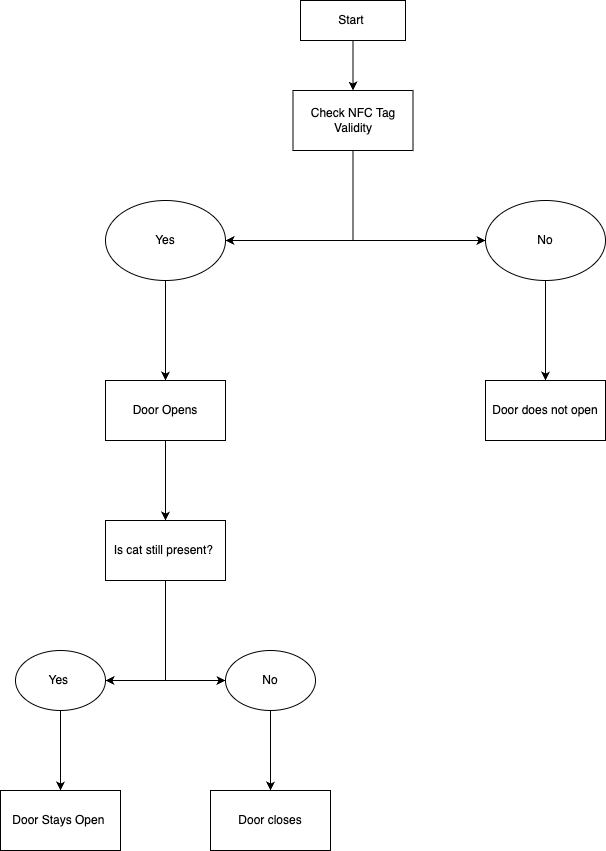

The diagram above was exported from draw.io. Its source (the exported page's mxGraphModel, read from the mxfile embedded in the PNG):
<mxGraphModel dx="954" dy="615" grid="1" gridSize="10" guides="1" tooltips="1" connect="1" arrows="1" fold="1" page="1" pageScale="1" pageWidth="850" pageHeight="1100" math="0" shadow="0">
  <root>
    <mxCell id="0" />
    <mxCell id="1" parent="0" />
    <mxCell id="fS4xoMIIGek1NRyGi7ky-14" style="edgeStyle=orthogonalEdgeStyle;rounded=0;orthogonalLoop=1;jettySize=auto;html=1;exitX=0.5;exitY=1;exitDx=0;exitDy=0;" parent="1" source="fS4xoMIIGek1NRyGi7ky-1" target="fS4xoMIIGek1NRyGi7ky-2" edge="1">
      <mxGeometry relative="1" as="geometry" />
    </mxCell>
    <mxCell id="fS4xoMIIGek1NRyGi7ky-1" value="Start&amp;nbsp;" style="rounded=0;whiteSpace=wrap;html=1;" parent="1" vertex="1">
      <mxGeometry x="380" y="40" width="105" height="40" as="geometry" />
    </mxCell>
    <mxCell id="fS4xoMIIGek1NRyGi7ky-15" style="edgeStyle=orthogonalEdgeStyle;rounded=0;orthogonalLoop=1;jettySize=auto;html=1;exitX=0.5;exitY=1;exitDx=0;exitDy=0;entryX=1;entryY=0.5;entryDx=0;entryDy=0;" parent="1" source="fS4xoMIIGek1NRyGi7ky-2" target="fS4xoMIIGek1NRyGi7ky-6" edge="1">
      <mxGeometry relative="1" as="geometry" />
    </mxCell>
    <mxCell id="fS4xoMIIGek1NRyGi7ky-16" style="edgeStyle=orthogonalEdgeStyle;rounded=0;orthogonalLoop=1;jettySize=auto;html=1;exitX=0.5;exitY=1;exitDx=0;exitDy=0;entryX=0;entryY=0.5;entryDx=0;entryDy=0;" parent="1" source="fS4xoMIIGek1NRyGi7ky-2" target="fS4xoMIIGek1NRyGi7ky-4" edge="1">
      <mxGeometry relative="1" as="geometry" />
    </mxCell>
    <mxCell id="fS4xoMIIGek1NRyGi7ky-2" value="Check NFC Tag Validity" style="rounded=0;whiteSpace=wrap;html=1;" parent="1" vertex="1">
      <mxGeometry x="372.5" y="130" width="120" height="60" as="geometry" />
    </mxCell>
    <mxCell id="fS4xoMIIGek1NRyGi7ky-19" style="edgeStyle=orthogonalEdgeStyle;rounded=0;orthogonalLoop=1;jettySize=auto;html=1;entryX=0.5;entryY=0;entryDx=0;entryDy=0;" parent="1" source="fS4xoMIIGek1NRyGi7ky-3" target="fS4xoMIIGek1NRyGi7ky-9" edge="1">
      <mxGeometry relative="1" as="geometry" />
    </mxCell>
    <mxCell id="fS4xoMIIGek1NRyGi7ky-3" value="Door Opens" style="rounded=0;whiteSpace=wrap;html=1;" parent="1" vertex="1">
      <mxGeometry x="185" y="420" width="120" height="60" as="geometry" />
    </mxCell>
    <mxCell id="fS4xoMIIGek1NRyGi7ky-17" style="edgeStyle=orthogonalEdgeStyle;rounded=0;orthogonalLoop=1;jettySize=auto;html=1;exitX=0.5;exitY=1;exitDx=0;exitDy=0;entryX=0.5;entryY=0;entryDx=0;entryDy=0;" parent="1" source="fS4xoMIIGek1NRyGi7ky-4" target="fS4xoMIIGek1NRyGi7ky-8" edge="1">
      <mxGeometry relative="1" as="geometry" />
    </mxCell>
    <mxCell id="fS4xoMIIGek1NRyGi7ky-4" value="No" style="ellipse;whiteSpace=wrap;html=1;" parent="1" vertex="1">
      <mxGeometry x="565" y="240" width="120" height="80" as="geometry" />
    </mxCell>
    <mxCell id="fS4xoMIIGek1NRyGi7ky-18" style="edgeStyle=orthogonalEdgeStyle;rounded=0;orthogonalLoop=1;jettySize=auto;html=1;entryX=0.5;entryY=0;entryDx=0;entryDy=0;" parent="1" source="fS4xoMIIGek1NRyGi7ky-6" target="fS4xoMIIGek1NRyGi7ky-3" edge="1">
      <mxGeometry relative="1" as="geometry" />
    </mxCell>
    <mxCell id="fS4xoMIIGek1NRyGi7ky-6" value="Yes" style="ellipse;whiteSpace=wrap;html=1;" parent="1" vertex="1">
      <mxGeometry x="185" y="240" width="120" height="80" as="geometry" />
    </mxCell>
    <mxCell id="fS4xoMIIGek1NRyGi7ky-8" value="Door does not open" style="rounded=0;whiteSpace=wrap;html=1;" parent="1" vertex="1">
      <mxGeometry x="565" y="420" width="120" height="60" as="geometry" />
    </mxCell>
    <mxCell id="fS4xoMIIGek1NRyGi7ky-20" style="edgeStyle=orthogonalEdgeStyle;rounded=0;orthogonalLoop=1;jettySize=auto;html=1;exitX=0.5;exitY=1;exitDx=0;exitDy=0;entryX=1;entryY=0.5;entryDx=0;entryDy=0;" parent="1" source="fS4xoMIIGek1NRyGi7ky-9" target="fS4xoMIIGek1NRyGi7ky-10" edge="1">
      <mxGeometry relative="1" as="geometry" />
    </mxCell>
    <mxCell id="fS4xoMIIGek1NRyGi7ky-21" style="edgeStyle=orthogonalEdgeStyle;rounded=0;orthogonalLoop=1;jettySize=auto;html=1;entryX=0;entryY=0.5;entryDx=0;entryDy=0;" parent="1" source="fS4xoMIIGek1NRyGi7ky-9" target="fS4xoMIIGek1NRyGi7ky-11" edge="1">
      <mxGeometry relative="1" as="geometry" />
    </mxCell>
    <mxCell id="fS4xoMIIGek1NRyGi7ky-9" value="Is cat still present?&amp;nbsp;" style="rounded=0;whiteSpace=wrap;html=1;" parent="1" vertex="1">
      <mxGeometry x="185" y="560" width="120" height="60" as="geometry" />
    </mxCell>
    <mxCell id="fS4xoMIIGek1NRyGi7ky-23" style="edgeStyle=orthogonalEdgeStyle;rounded=0;orthogonalLoop=1;jettySize=auto;html=1;entryX=0.5;entryY=0;entryDx=0;entryDy=0;" parent="1" source="fS4xoMIIGek1NRyGi7ky-10" target="fS4xoMIIGek1NRyGi7ky-12" edge="1">
      <mxGeometry relative="1" as="geometry" />
    </mxCell>
    <mxCell id="fS4xoMIIGek1NRyGi7ky-10" value="Yes&amp;nbsp;" style="ellipse;whiteSpace=wrap;html=1;" parent="1" vertex="1">
      <mxGeometry x="95" y="690" width="90" height="60" as="geometry" />
    </mxCell>
    <mxCell id="fS4xoMIIGek1NRyGi7ky-22" style="edgeStyle=orthogonalEdgeStyle;rounded=0;orthogonalLoop=1;jettySize=auto;html=1;entryX=0.5;entryY=0;entryDx=0;entryDy=0;" parent="1" source="fS4xoMIIGek1NRyGi7ky-11" target="fS4xoMIIGek1NRyGi7ky-13" edge="1">
      <mxGeometry relative="1" as="geometry" />
    </mxCell>
    <mxCell id="fS4xoMIIGek1NRyGi7ky-11" value="No" style="ellipse;whiteSpace=wrap;html=1;" parent="1" vertex="1">
      <mxGeometry x="305" y="690" width="90" height="60" as="geometry" />
    </mxCell>
    <mxCell id="fS4xoMIIGek1NRyGi7ky-12" value="Door Stays Open&amp;nbsp;" style="rounded=0;whiteSpace=wrap;html=1;" parent="1" vertex="1">
      <mxGeometry x="80" y="830" width="120" height="60" as="geometry" />
    </mxCell>
    <mxCell id="fS4xoMIIGek1NRyGi7ky-13" value="Door closes" style="rounded=0;whiteSpace=wrap;html=1;" parent="1" vertex="1">
      <mxGeometry x="290" y="830" width="120" height="60" as="geometry" />
    </mxCell>
  </root>
</mxGraphModel>